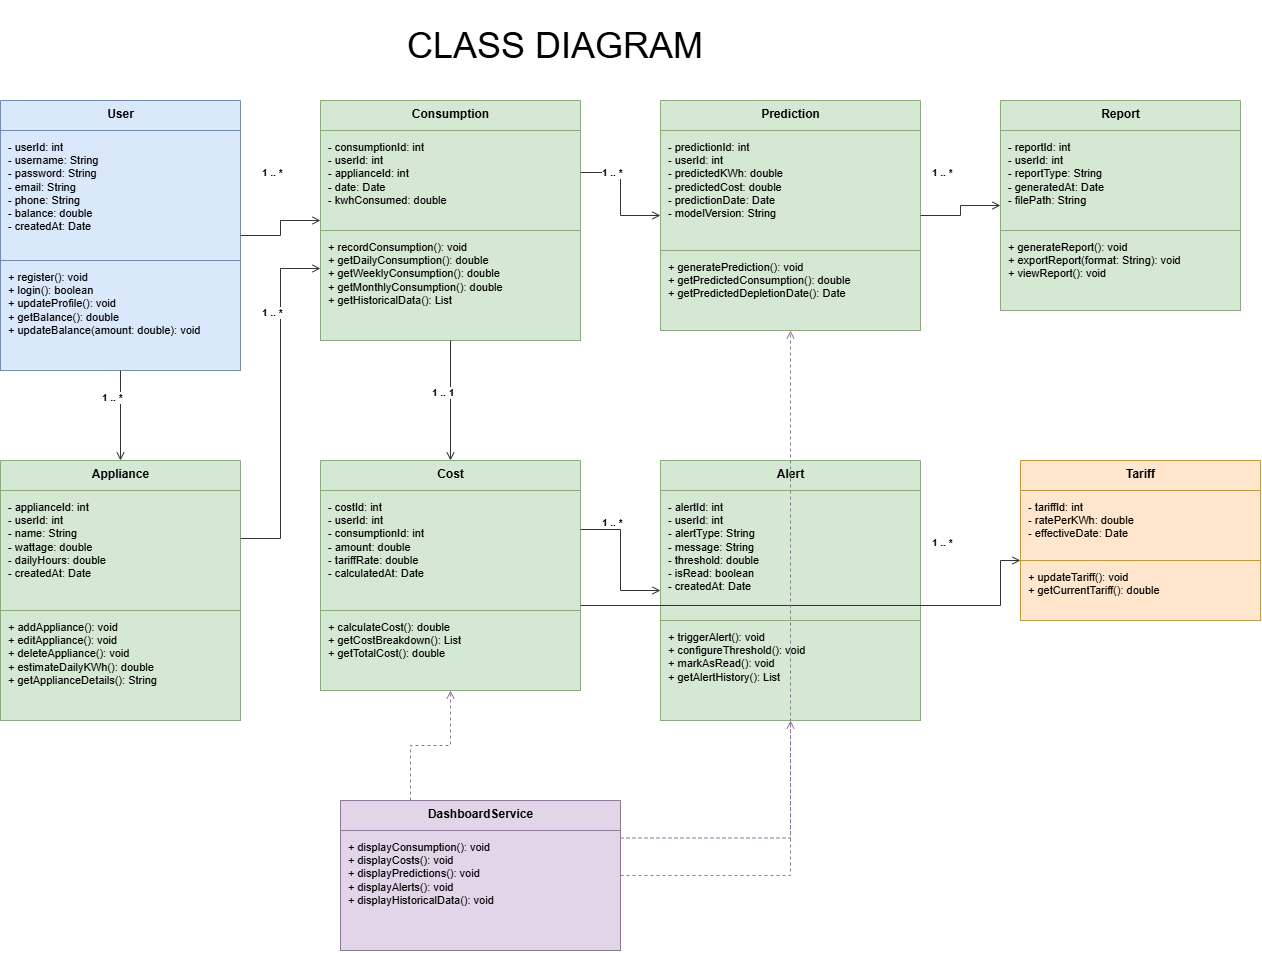

The diagram above was exported from draw.io. Its source (the exported page's mxGraphModel, read from the mxfile embedded in the PNG):
<mxGraphModel dx="1500" dy="1765" grid="1" gridSize="10" guides="1" tooltips="1" connect="1" arrows="1" fold="1" page="1" pageScale="1" pageWidth="827" pageHeight="1169" math="0" shadow="0">
  <root>
    <mxCell id="0" />
    <mxCell id="1" parent="0" />
    <mxCell id="User" parent="1" style="swimlane;fontStyle=1;align=center;verticalAlign=top;childLayout=stackLayout;horizontal=1;startSize=30;horizontalStack=0;resizeParent=1;resizeParentMax=0;resizeLast=0;collapsible=1;marginBottom=0;html=1;fillColor=#dae8fc;strokeColor=#6c8ebf;fontSize=12;" value="User" vertex="1">
      <mxGeometry height="270" width="240" x="40" y="40" as="geometry" />
    </mxCell>
    <mxCell id="User-attrs" parent="User" style="text;html=1;align=left;verticalAlign=top;spacingLeft=6;spacingTop=4;overflow=hidden;rotatable=0;points=[[0,0.5],[1,0.5]];portConstraint=eastwest;fontSize=11;fillColor=#dae8fc;strokeColor=#6c8ebf;" value="- userId: int&#10;- username: String&#10;- password: String&#10;- email: String&#10;- phone: String&#10;- balance: double&#10;- createdAt: Date" vertex="1">
      <mxGeometry height="130" width="240" y="30" as="geometry" />
    </mxCell>
    <mxCell id="User-methods" parent="User" style="text;html=1;align=left;verticalAlign=top;spacingLeft=6;spacingTop=4;overflow=hidden;rotatable=0;points=[[0,0.5],[1,0.5]];portConstraint=eastwest;fontSize=11;fillColor=#dae8fc;strokeColor=#6c8ebf;" value="+ register(): void&#10;+ login(): boolean&#10;+ updateProfile(): void&#10;+ getBalance(): double&#10;+ updateBalance(amount: double): void" vertex="1">
      <mxGeometry height="110" width="240" y="160" as="geometry" />
    </mxCell>
    <mxCell id="Appliance" parent="1" style="swimlane;fontStyle=1;align=center;verticalAlign=top;childLayout=stackLayout;horizontal=1;startSize=30;horizontalStack=0;resizeParent=1;resizeParentMax=0;resizeLast=0;collapsible=1;marginBottom=0;html=1;fillColor=#d5e8d4;strokeColor=#82b366;fontSize=12;" value="Appliance" vertex="1">
      <mxGeometry height="260" width="240" x="40" y="400" as="geometry" />
    </mxCell>
    <mxCell id="Appliance-attrs" parent="Appliance" style="text;html=1;align=left;verticalAlign=top;spacingLeft=6;spacingTop=4;overflow=hidden;rotatable=0;fontSize=11;fillColor=#d5e8d4;strokeColor=#82b366;" value="- applianceId: int&#10;- userId: int&#10;- name: String&#10;- wattage: double&#10;- dailyHours: double&#10;- createdAt: Date" vertex="1">
      <mxGeometry height="120" width="240" y="30" as="geometry" />
    </mxCell>
    <mxCell id="Appliance-methods" parent="Appliance" style="text;html=1;align=left;verticalAlign=top;spacingLeft=6;spacingTop=4;overflow=hidden;rotatable=0;fontSize=11;fillColor=#d5e8d4;strokeColor=#82b366;" value="+ addAppliance(): void&#10;+ editAppliance(): void&#10;+ deleteAppliance(): void&#10;+ estimateDailyKWh(): double&#10;+ getApplianceDetails(): String" vertex="1">
      <mxGeometry height="110" width="240" y="150" as="geometry" />
    </mxCell>
    <mxCell id="Consumption" parent="1" style="swimlane;fontStyle=1;align=center;verticalAlign=top;childLayout=stackLayout;horizontal=1;startSize=30;horizontalStack=0;resizeParent=1;resizeParentMax=0;resizeLast=0;collapsible=1;marginBottom=0;html=1;fillColor=#d5e8d4;strokeColor=#82b366;fontSize=12;" value="Consumption" vertex="1">
      <mxGeometry height="240" width="260" x="360" y="40" as="geometry" />
    </mxCell>
    <mxCell id="Consumption-attrs" parent="Consumption" style="text;html=1;align=left;verticalAlign=top;spacingLeft=6;spacingTop=4;overflow=hidden;rotatable=0;fontSize=11;fillColor=#d5e8d4;strokeColor=#82b366;" value="- consumptionId: int&#10;- userId: int&#10;- applianceId: int&#10;- date: Date&#10;- kwhConsumed: double" vertex="1">
      <mxGeometry height="100" width="260" y="30" as="geometry" />
    </mxCell>
    <mxCell id="Consumption-methods" parent="Consumption" style="text;html=1;align=left;verticalAlign=top;spacingLeft=6;spacingTop=4;overflow=hidden;rotatable=0;fontSize=11;fillColor=#d5e8d4;strokeColor=#82b366;" value="+ recordConsumption(): void&#10;+ getDailyConsumption(): double&#10;+ getWeeklyConsumption(): double&#10;+ getMonthlyConsumption(): double&#10;+ getHistoricalData(): List" vertex="1">
      <mxGeometry height="110" width="260" y="130" as="geometry" />
    </mxCell>
    <mxCell id="Cost" parent="1" style="swimlane;fontStyle=1;align=center;verticalAlign=top;childLayout=stackLayout;horizontal=1;startSize=30;horizontalStack=0;resizeParent=1;resizeParentMax=0;resizeLast=0;collapsible=1;marginBottom=0;html=1;fillColor=#d5e8d4;strokeColor=#82b366;fontSize=12;" value="Cost" vertex="1">
      <mxGeometry height="230" width="260" x="360" y="400" as="geometry" />
    </mxCell>
    <mxCell id="Cost-attrs" parent="Cost" style="text;html=1;align=left;verticalAlign=top;spacingLeft=6;spacingTop=4;overflow=hidden;rotatable=0;fontSize=11;fillColor=#d5e8d4;strokeColor=#82b366;" value="- costId: int&#10;- userId: int&#10;- consumptionId: int&#10;- amount: double&#10;- tariffRate: double&#10;- calculatedAt: Date" vertex="1">
      <mxGeometry height="120" width="260" y="30" as="geometry" />
    </mxCell>
    <mxCell id="Cost-methods" parent="Cost" style="text;html=1;align=left;verticalAlign=top;spacingLeft=6;spacingTop=4;overflow=hidden;rotatable=0;fontSize=11;fillColor=#d5e8d4;strokeColor=#82b366;" value="+ calculateCost(): double&#10;+ getCostBreakdown(): List&#10;+ getTotalCost(): double" vertex="1">
      <mxGeometry height="80" width="260" y="150" as="geometry" />
    </mxCell>
    <mxCell id="Prediction" parent="1" style="swimlane;fontStyle=1;align=center;verticalAlign=top;childLayout=stackLayout;horizontal=1;startSize=30;horizontalStack=0;resizeParent=1;resizeParentMax=0;resizeLast=0;collapsible=1;marginBottom=0;html=1;fillColor=#d5e8d4;strokeColor=#82b366;fontSize=12;" value="Prediction" vertex="1">
      <mxGeometry height="230" width="260" x="700" y="40" as="geometry" />
    </mxCell>
    <mxCell id="Prediction-attrs" parent="Prediction" style="text;html=1;align=left;verticalAlign=top;spacingLeft=6;spacingTop=4;overflow=hidden;rotatable=0;fontSize=11;fillColor=#d5e8d4;strokeColor=#82b366;" value="- predictionId: int&#10;- userId: int&#10;- predictedKWh: double&#10;- predictedCost: double&#10;- predictionDate: Date&#10;- modelVersion: String" vertex="1">
      <mxGeometry height="120" width="260" y="30" as="geometry" />
    </mxCell>
    <mxCell id="Prediction-methods" parent="Prediction" style="text;html=1;align=left;verticalAlign=top;spacingLeft=6;spacingTop=4;overflow=hidden;rotatable=0;fontSize=11;fillColor=#d5e8d4;strokeColor=#82b366;" value="+ generatePrediction(): void&#10;+ getPredictedConsumption(): double&#10;+ getPredictedDepletionDate(): Date" vertex="1">
      <mxGeometry height="80" width="260" y="150" as="geometry" />
    </mxCell>
    <mxCell id="Alert" parent="1" style="swimlane;fontStyle=1;align=center;verticalAlign=top;childLayout=stackLayout;horizontal=1;startSize=30;horizontalStack=0;resizeParent=1;resizeParentMax=0;resizeLast=0;collapsible=1;marginBottom=0;html=1;fillColor=#d5e8d4;strokeColor=#82b366;fontSize=12;" value="Alert" vertex="1">
      <mxGeometry height="260" width="260" x="700" y="400" as="geometry" />
    </mxCell>
    <mxCell id="Alert-attrs" parent="Alert" style="text;html=1;align=left;verticalAlign=top;spacingLeft=6;spacingTop=4;overflow=hidden;rotatable=0;fontSize=11;fillColor=#d5e8d4;strokeColor=#82b366;" value="- alertId: int&#10;- userId: int&#10;- alertType: String&#10;- message: String&#10;- threshold: double&#10;- isRead: boolean&#10;- createdAt: Date" vertex="1">
      <mxGeometry height="130" width="260" y="30" as="geometry" />
    </mxCell>
    <mxCell id="rel-cost-tariff" edge="1" parent="Alert" style="endArrow=open;endFill=0;html=1;rounded=0;strokeColor=#333333;edgeStyle=orthogonalEdgeStyle;exitX=1;exitY=0.5;exitDx=0;exitDy=0;entryX=0;entryY=0;entryDx=0;entryDy=0;" target="Tariff-methods">
      <mxGeometry relative="1" x="-0.0542" as="geometry">
        <Array as="points">
          <mxPoint x="340" y="145" />
          <mxPoint x="340" y="100" />
        </Array>
        <mxPoint x="-80" y="145" as="sourcePoint" />
        <mxPoint x="340" y="110" as="targetPoint" />
      </mxGeometry>
    </mxCell>
    <mxCell id="Alert-methods" parent="Alert" style="text;html=1;align=left;verticalAlign=top;spacingLeft=6;spacingTop=4;overflow=hidden;rotatable=0;fontSize=11;fillColor=#d5e8d4;strokeColor=#82b366;" value="+ triggerAlert(): void&#10;+ configureThreshold(): void&#10;+ markAsRead(): void&#10;+ getAlertHistory(): List" vertex="1">
      <mxGeometry height="100" width="260" y="160" as="geometry" />
    </mxCell>
    <mxCell id="Report" parent="1" style="swimlane;fontStyle=1;align=center;verticalAlign=top;childLayout=stackLayout;horizontal=1;startSize=30;horizontalStack=0;resizeParent=1;resizeParentMax=0;resizeLast=0;collapsible=1;marginBottom=0;html=1;fillColor=#d5e8d4;strokeColor=#82b366;fontSize=12;" value="Report" vertex="1">
      <mxGeometry height="210" width="240" x="1040" y="40" as="geometry" />
    </mxCell>
    <mxCell id="Report-attrs" parent="Report" style="text;html=1;align=left;verticalAlign=top;spacingLeft=6;spacingTop=4;overflow=hidden;rotatable=0;fontSize=11;fillColor=#d5e8d4;strokeColor=#82b366;" value="- reportId: int&#10;- userId: int&#10;- reportType: String&#10;- generatedAt: Date&#10;- filePath: String" vertex="1">
      <mxGeometry height="100" width="240" y="30" as="geometry" />
    </mxCell>
    <mxCell id="Report-methods" parent="Report" style="text;html=1;align=left;verticalAlign=top;spacingLeft=6;spacingTop=4;overflow=hidden;rotatable=0;fontSize=11;fillColor=#d5e8d4;strokeColor=#82b366;" value="+ generateReport(): void&#10;+ exportReport(format: String): void&#10;+ viewReport(): void" vertex="1">
      <mxGeometry height="80" width="240" y="130" as="geometry" />
    </mxCell>
    <mxCell id="Tariff" parent="1" style="swimlane;fontStyle=1;align=center;verticalAlign=top;childLayout=stackLayout;horizontal=1;startSize=30;horizontalStack=0;resizeParent=1;resizeParentMax=0;resizeLast=0;collapsible=1;marginBottom=0;html=1;fillColor=#ffe6cc;strokeColor=#d79b00;fontSize=12;" value="Tariff" vertex="1">
      <mxGeometry height="160" width="240" x="1060" y="400" as="geometry" />
    </mxCell>
    <mxCell id="Tariff-attrs" parent="Tariff" style="text;html=1;align=left;verticalAlign=top;spacingLeft=6;spacingTop=4;overflow=hidden;rotatable=0;fontSize=11;fillColor=#ffe6cc;strokeColor=#d79b00;" value="- tariffId: int&#10;- ratePerKWh: double&#10;- effectiveDate: Date" vertex="1">
      <mxGeometry height="70" width="240" y="30" as="geometry" />
    </mxCell>
    <mxCell id="Tariff-methods" parent="Tariff" style="text;html=1;align=left;verticalAlign=top;spacingLeft=6;spacingTop=4;overflow=hidden;rotatable=0;fontSize=11;fillColor=#ffe6cc;strokeColor=#d79b00;" value="+ updateTariff(): void&#10;+ getCurrentTariff(): double" vertex="1">
      <mxGeometry height="60" width="240" y="100" as="geometry" />
    </mxCell>
    <mxCell id="DashboardService" parent="1" style="swimlane;fontStyle=1;align=center;verticalAlign=top;childLayout=stackLayout;horizontal=1;startSize=30;horizontalStack=0;resizeParent=1;resizeParentMax=0;resizeLast=0;collapsible=1;marginBottom=0;html=1;fillColor=#e1d5e7;strokeColor=#9673a6;fontSize=12;" value="DashboardService" vertex="1">
      <mxGeometry height="150" width="280" x="380" y="740" as="geometry" />
    </mxCell>
    <mxCell id="DashboardService-methods" parent="DashboardService" style="text;html=1;align=left;verticalAlign=top;spacingLeft=6;spacingTop=4;overflow=hidden;rotatable=0;fontSize=11;fillColor=#e1d5e7;strokeColor=#9673a6;" value="+ displayConsumption(): void&#10;+ displayCosts(): void&#10;+ displayPredictions(): void&#10;+ displayAlerts(): void&#10;+ displayHistoricalData(): void" vertex="1">
      <mxGeometry height="120" width="280" y="30" as="geometry" />
    </mxCell>
    <mxCell id="rel-user-appliance" edge="1" parent="1" source="User" style="endArrow=open;endFill=0;html=1;rounded=0;strokeColor=#333333;edgeStyle=orthogonalEdgeStyle;exitX=0.5;exitY=1;exitDx=0;exitDy=0;entryX=0.5;entryY=0;entryDx=0;entryDy=0;" target="Appliance">
      <mxGeometry relative="1" as="geometry" />
    </mxCell>
    <mxCell id="lbl-ua" parent="1" style="text;html=1;fontSize=10;fontStyle=1;labelBackgroundColor=#ffffff;strokeColor=none;fillColor=none;" value="1 .. *" vertex="1">
      <mxGeometry height="20" width="60" x="140" y="325" as="geometry" />
    </mxCell>
    <mxCell id="rel-user-consumption" edge="1" parent="1" source="User" style="endArrow=open;endFill=0;html=1;rounded=0;strokeColor=#333333;edgeStyle=orthogonalEdgeStyle;exitX=1;exitY=0.5;exitDx=0;exitDy=0;entryX=0;entryY=0.5;entryDx=0;entryDy=0;" target="Consumption">
      <mxGeometry relative="1" as="geometry" />
    </mxCell>
    <mxCell id="lbl-uc" parent="1" style="text;html=1;fontSize=10;fontStyle=1;labelBackgroundColor=#ffffff;strokeColor=none;fillColor=none;" value="1 .. *" vertex="1">
      <mxGeometry height="20" width="60" x="300" y="100" as="geometry" />
    </mxCell>
    <mxCell id="rel-appliance-consumption" edge="1" parent="1" source="Appliance" style="endArrow=open;endFill=0;html=1;rounded=0;strokeColor=#333333;edgeStyle=orthogonalEdgeStyle;exitX=1;exitY=0.3;exitDx=0;exitDy=0;entryX=0;entryY=0.7;entryDx=0;entryDy=0;" target="Consumption">
      <mxGeometry relative="1" as="geometry" />
    </mxCell>
    <mxCell id="lbl-ac" parent="1" style="text;html=1;fontSize=10;fontStyle=1;labelBackgroundColor=#ffffff;strokeColor=none;fillColor=none;" value="1 .. *" vertex="1">
      <mxGeometry height="20" width="60" x="300" y="240" as="geometry" />
    </mxCell>
    <mxCell id="rel-consumption-cost" edge="1" parent="1" source="Consumption" style="endArrow=open;endFill=0;html=1;rounded=0;strokeColor=#333333;edgeStyle=orthogonalEdgeStyle;exitX=0.5;exitY=1;exitDx=0;exitDy=0;entryX=0.5;entryY=0;entryDx=0;entryDy=0;" target="Cost">
      <mxGeometry relative="1" as="geometry" />
    </mxCell>
    <mxCell id="lbl-cc" parent="1" style="text;html=1;fontSize=10;fontStyle=1;labelBackgroundColor=#ffffff;strokeColor=none;fillColor=none;" value="1 .. 1" vertex="1">
      <mxGeometry height="20" width="60" x="470" y="320" as="geometry" />
    </mxCell>
    <mxCell id="rel-user-prediction" edge="1" parent="1" source="Consumption" style="endArrow=open;endFill=0;html=1;rounded=0;strokeColor=#333333;edgeStyle=orthogonalEdgeStyle;exitX=1;exitY=0.3;exitDx=0;exitDy=0;entryX=0;entryY=0.5;entryDx=0;entryDy=0;" target="Prediction">
      <mxGeometry relative="1" as="geometry" />
    </mxCell>
    <mxCell id="lbl-up" parent="1" style="text;html=1;fontSize=10;fontStyle=1;labelBackgroundColor=#ffffff;strokeColor=none;fillColor=none;" value="1 .. *" vertex="1">
      <mxGeometry height="20" width="60" x="640" y="100" as="geometry" />
    </mxCell>
    <mxCell id="rel-user-alert" edge="1" parent="1" source="Cost" style="endArrow=open;endFill=0;html=1;rounded=0;strokeColor=#333333;edgeStyle=orthogonalEdgeStyle;exitX=1;exitY=0.3;exitDx=0;exitDy=0;entryX=0;entryY=0.5;entryDx=0;entryDy=0;" target="Alert">
      <mxGeometry relative="1" as="geometry" />
    </mxCell>
    <mxCell id="lbl-ua2" parent="1" style="text;html=1;fontSize=10;fontStyle=1;labelBackgroundColor=#ffffff;strokeColor=none;fillColor=none;" value="1 .. *" vertex="1">
      <mxGeometry height="20" width="60" x="640" y="450" as="geometry" />
    </mxCell>
    <mxCell id="rel-prediction-report" edge="1" parent="1" source="Prediction" style="endArrow=open;endFill=0;html=1;rounded=0;strokeColor=#333333;edgeStyle=orthogonalEdgeStyle;exitX=1;exitY=0.5;exitDx=0;exitDy=0;entryX=0;entryY=0.5;entryDx=0;entryDy=0;" target="Report">
      <mxGeometry relative="1" as="geometry" />
    </mxCell>
    <mxCell id="lbl-pr" parent="1" style="text;html=1;fontSize=10;fontStyle=1;labelBackgroundColor=#ffffff;strokeColor=none;fillColor=none;" value="1 .. *" vertex="1">
      <mxGeometry height="20" width="60" x="970" y="100" as="geometry" />
    </mxCell>
    <mxCell id="lbl-ct" parent="1" style="text;html=1;fontSize=10;fontStyle=1;labelBackgroundColor=#ffffff;strokeColor=none;fillColor=none;" value="1 .. *" vertex="1">
      <mxGeometry height="20" width="60" x="970" y="470" as="geometry" />
    </mxCell>
    <mxCell id="rel-ds-consumption" edge="1" parent="1" source="DashboardService" style="endArrow=open;endFill=0;dashed=1;html=1;rounded=0;strokeColor=#9673a6;edgeStyle=orthogonalEdgeStyle;exitX=0.25;exitY=0;exitDx=0;exitDy=0;entryX=0.5;entryY=1;entryDx=0;entryDy=0;" target="Cost">
      <mxGeometry relative="1" as="geometry" />
    </mxCell>
    <mxCell id="rel-ds-alert" edge="1" parent="1" source="DashboardService" style="endArrow=open;endFill=0;dashed=1;html=1;rounded=0;strokeColor=#9673a6;edgeStyle=orthogonalEdgeStyle;exitX=1;exitY=0.25;exitDx=0;exitDy=0;entryX=0.5;entryY=1;entryDx=0;entryDy=0;" target="Alert">
      <mxGeometry relative="1" as="geometry" />
    </mxCell>
    <mxCell id="rel-ds-prediction" edge="1" parent="1" source="DashboardService" style="endArrow=open;endFill=0;dashed=1;html=1;rounded=0;strokeColor=#9673a6;edgeStyle=orthogonalEdgeStyle;exitX=1;exitY=0.5;exitDx=0;exitDy=0;entryX=0.5;entryY=1;entryDx=0;entryDy=0;" target="Prediction">
      <mxGeometry relative="1" as="geometry" />
    </mxCell>
    <mxCell id="rd9XeSpN6x1D-RSma8Am-2" parent="1" style="text;html=1;whiteSpace=wrap;strokeColor=none;fillColor=none;align=center;verticalAlign=middle;rounded=0;" value="&lt;font style=&quot;font-size: 36px;&quot;&gt;CLASS DIAGRAM&lt;/font&gt;" vertex="1">
      <mxGeometry height="90" width="390" x="400" y="-60" as="geometry" />
    </mxCell>
  </root>
</mxGraphModel>